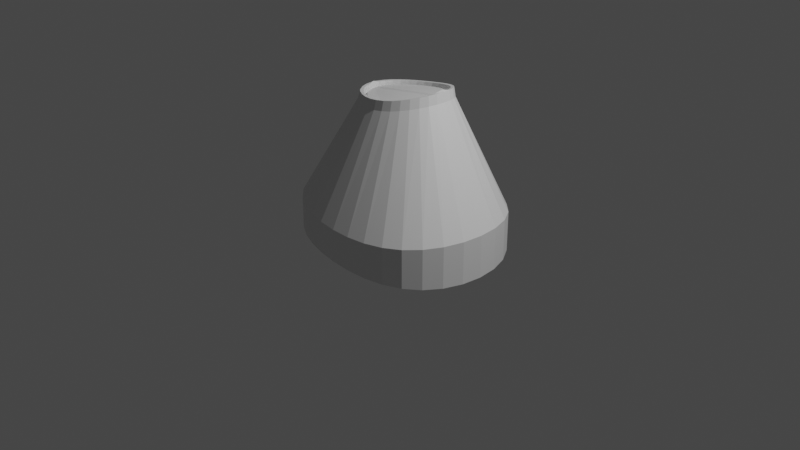 # Source: barnacle.blend  (saved by Blender 3.0.42; exported with 4.5.12 LTS)
import bpy
from mathutils import Matrix  # noqa: F401  (used for matrix-valued properties, if any)

bpy.ops.wm.read_factory_settings(use_empty=True)
scene = bpy.context.scene
scene.name = 'Scene'

# ---- collections
col_collection = bpy.data.collections.new('Collection'); scene.collection.children.link(col_collection)

# ---- materials (node trees are filled in below, after node groups)
mat_material_001 = bpy.data.materials.new('Material.001')
mat_material_001.use_transparent_shadow = False

# ---- material node trees
mat_material_001.use_nodes = True; mat_material_001.node_tree.nodes.clear()
_N = mat_material_001.node_tree.nodes; _L = mat_material_001.node_tree.links
n0 = _N.new('ShaderNodeBsdfPrincipled'); n0.name = 'Principled BSDF'; n0.location = (10, 300)
n0.distribution = 'GGX'
n0.subsurface_method = 'RANDOM_WALK_SKIN'
n0.inputs[3].default_value = 1.45
n0.inputs[27].default_value = (0.0, 0.0, 0.0, 1.0)
n0.inputs[28].default_value = 1.0
n1 = _N.new('ShaderNodeOutputMaterial'); n1.name = 'Material Output'; n1.location = (300, 300)
_L.new(n0.outputs[0], n1.inputs[0])
n1.is_active_output = True

# ---- world
world_world = bpy.data.worlds.new('World'); scene.world = world_world
world_world.use_nodes = True; world_world.node_tree.nodes.clear()
_N = world_world.node_tree.nodes; _L = world_world.node_tree.links
n0 = _N.new('ShaderNodeOutputWorld'); n0.name = 'World Output'; n0.location = (300, 300)
n1 = _N.new('ShaderNodeBackground'); n1.name = 'Background'; n1.location = (10, 300)
n1.inputs[0].default_value = (0.05088, 0.05088, 0.05088, 1.0)
_L.new(n1.outputs[0], n0.inputs[0])
n0.is_active_output = True
world_world.color = (0.05088, 0.05088, 0.05088)
world_world.use_sun_shadow = False
world_world.sun_shadow_jitter_overblur = 0.0

# ---- cameras
cam_camera = bpy.data.cameras.new('Camera')
cam_camera.clip_end = 100.0
cam_camera.ortho_scale = 7.314

# ---- lights
light_light = bpy.data.lights.new('Light', 'POINT')
light_light.transmission_factor = 0.0
light_light.energy = 1000.0
light_light.shadow_soft_size = 0.1
light_light.shadow_maximum_resolution = 0.006
light_light.use_absolute_resolution = True

# ---- meshes
me_cylinder = bpy.data.meshes.new('Cylinder')
me_cylinder.from_pydata([(0.0, 1.0, -1.0), (0.0, 1.0, 1.0), (0.1951, 0.9808, -1.0), (0.1951, 0.9808, 1.0), (0.3827, 0.9239, -1.0), (0.3827, 0.9239, 1.0), (0.5556, 0.8315, -1.0), (0.5556, 0.8315, 1.0), (0.7071, 0.7071, -1.0), (0.7071, 0.7071, 1.0), (0.8315, 0.5556, -1.0), (0.8315, 0.5556, 1.0), (0.9239, 0.3827, -1.0), (0.9239, 0.3827, 1.0), (0.9808, 0.1951, -1.0), (0.9808, 0.1951, 1.0), (1.0, -4.371e-08, -1.0), (1.0, -4.371e-08, 1.0), (0.9808, -0.1951, -1.0), (0.9808, -0.1951, 1.0), (0.9239, -0.3827, -1.0), (0.9239, -0.3827, 1.0), (0.8315, -0.5556, -1.0), (0.8315, -0.5556, 1.0), (0.7071, -0.7071, -1.0), (0.7071, -0.7071, 1.0), (0.5556, -0.8315, -1.0), (0.5556, -0.8315, 1.0), (0.3827, -0.9239, -1.0), (0.3827, -0.9239, 1.0), (0.1951, -0.9808, -1.0), (0.1951, -0.9808, 1.0), (-8.742e-08, -1.0, -1.0), (-8.742e-08, -1.0, 1.0), (-0.1951, -0.9808, -1.0), (-0.1951, -0.9808, 1.0), (-0.3827, -0.9239, -1.0), (-0.3827, -0.9239, 1.0), (-0.5556, -0.8315, -1.0), (-0.5556, -0.8315, 1.0), (-0.7071, -0.7071, -1.0), (-0.7071, -0.7071, 1.0), (-0.8315, -0.5556, -1.0), (-0.8315, -0.5556, 1.0), (-0.9239, -0.3827, -1.0), (-0.9239, -0.3827, 1.0), (-0.9808, -0.1951, -1.0), (-0.9808, -0.1951, 1.0), (-1.0, 1.192e-08, -1.0), (-1.0, 1.192e-08, 1.0), (-0.9808, 0.1951, -1.0), (-0.9808, 0.1951, 1.0), (-0.9239, 0.3827, -1.0), (-0.9239, 0.3827, 1.0), (-0.8315, 0.5556, -1.0), (-0.8315, 0.5556, 1.0), (-0.7071, 0.7071, -1.0), (-0.7071, 0.7071, 1.0), (-0.5556, 0.8315, -1.0), (-0.5556, 0.8315, 1.0), (-0.3827, 0.9239, -1.0), (-0.3827, 0.9239, 1.0), (-0.1951, 0.9808, -1.0), (-0.1951, 0.9808, 1.0), (0.07212, 0.3626, 7.538), (-1.025e-08, 0.3697, 7.538), (0.1415, 0.3415, 7.538), (0.2054, 0.3074, 7.538), (0.2614, 0.2614, 7.538), (0.3074, 0.2054, 7.538), (0.3415, 0.1415, 7.538), (0.3626, 0.07212, 7.538), (0.3665, 0.03224, 7.538), (0.3626, -0.07212, 7.538), (0.3415, -0.1415, 7.538), (0.3074, -0.2054, 7.538), (0.2614, -0.2614, 7.538), (0.2054, -0.3074, 7.538), (0.1415, -0.3415, 7.538), (0.07212, -0.3626, 7.538), (-2.767e-08, -0.3697, 7.538), (-0.07212, -0.3626, 7.538), (-0.1415, -0.3415, 7.538), (-0.2054, -0.3074, 7.538), (-0.2614, -0.2614, 7.538), (-0.3074, -0.2054, 7.538), (-0.3415, -0.1415, 7.538), (-0.3626, -0.07212, 7.538), (-0.3665, 0.03224, 7.538), (-0.3626, 0.07212, 7.538), (-0.3415, 0.1415, 7.538), (-0.3074, 0.2054, 7.538), (-0.2614, 0.2614, 7.538), (-0.2054, 0.3074, 7.538), (-0.1415, 0.3415, 7.538), (-0.07212, 0.3626, 7.538), (0.09056, 0.4553, 7.169), (1.32e-08, 0.4642, 7.169), (0.1776, 0.4289, 7.169), (0.2579, 0.386, 7.169), (0.3282, 0.3282, 7.169), (0.386, 0.2579, 7.169), (0.4289, 0.1776, 7.169), (0.4553, 0.09056, 7.169), (0.4642, -3.426e-08, 7.169), (0.4553, -0.09056, 7.169), (0.4289, -0.1776, 7.169), (0.386, -0.2579, 7.169), (0.3282, -0.3282, 7.169), (0.2579, -0.386, 7.169), (0.1776, -0.4289, 7.169), (0.09056, -0.4553, 7.169), (-2.738e-08, -0.4642, 7.169), (-0.09056, -0.4553, 7.169), (-0.1776, -0.4289, 7.169), (-0.2579, -0.386, 7.169), (-0.3282, -0.3282, 7.169), (-0.386, -0.2579, 7.169), (-0.4289, -0.1776, 7.169), (-0.4553, -0.09056, 7.169), (-0.4642, -8.436e-09, 7.169), (-0.4553, 0.09056, 7.169), (-0.4289, 0.1776, 7.169), (-0.386, 0.2579, 7.169), (-0.3282, 0.3282, 7.169), (-0.2579, 0.386, 7.169), (-0.1776, 0.4289, 7.169), (-0.09056, 0.4553, 7.169), (0.08542, 0.4334, 7.71), (-0.0009432, 0.4419, 7.71), (0.1685, 0.4082, 7.71), (0.245, 0.3673, 7.71), (0.3121, 0.3122, 7.71), (0.3671, 0.2452, 7.71), (0.4081, 0.1686, 7.71), (0.4333, 0.08558, 7.71), (0.4418, -0.0007873, 7.71), (0.4333, -0.08715, 7.71), (0.4081, -0.1702, 7.71), (0.3671, -0.2467, 7.71), (0.3121, -0.3138, 7.71), (0.245, -0.3689, 7.71), (0.1685, -0.4098, 7.71), (0.08542, -0.435, 7.71), (-0.0009432, -0.4435, 7.71), (-0.08731, -0.435, 7.71), (-0.1704, -0.4098, 7.71), (-0.2469, -0.3689, 7.71), (-0.314, -0.3138, 7.71), (-0.369, -0.2467, 7.71), (-0.4099, -0.1702, 7.71), (-0.4351, -0.08715, 7.71), (-0.4436, -0.0007872, 7.71), (-0.4351, 0.08558, 7.71), (-0.4099, 0.1686, 7.71), (-0.369, 0.2452, 7.71), (-0.314, 0.3122, 7.71), (-0.2469, 0.3673, 7.71), (-0.1704, 0.4082, 7.71), (-0.08731, 0.4334, 7.71), (0.07844, 0.3943, 7.169), (-5.644e-09, 0.4021, 7.169), (0.1539, 0.3715, 7.169), (0.2234, 0.3343, 7.169), (0.2843, 0.2843, 7.169), (0.3343, 0.2234, 7.169), (0.3715, 0.1539, 7.169), (0.3943, 0.07844, 7.169), (0.3665, -0.03222, 7.538), (-0.3943, 0.07844, 7.169), (-0.3665, -0.03222, 7.538), (-0.3715, 0.1539, 7.169), (-0.3343, 0.2234, 7.169), (-0.2843, 0.2843, 7.169), (-0.2234, 0.3343, 7.169), (-0.1539, 0.3715, 7.169), (-0.07844, 0.3943, 7.169), (0.3943, -0.07844, 7.169), (0.4021, -3.194e-08, 7.393), (0.3715, -0.1539, 7.169), (0.3343, -0.2234, 7.169), (0.2843, -0.2843, 7.169), (0.2234, -0.3343, 7.169), (0.1539, -0.3715, 7.169), (0.07844, -0.3943, 7.169), (-2.342e-08, -0.4021, 7.169), (-0.07844, -0.3943, 7.169), (-0.1539, -0.3715, 7.169), (-0.2234, -0.3343, 7.169), (-0.2843, -0.2843, 7.169), (-0.3343, -0.2234, 7.169), (-0.3715, -0.1539, 7.169), (-0.3943, -0.07844, 7.169), (-0.4021, -8.436e-09, 7.393), (-0.0009432, 0.4123, 7.71), (0.07964, 0.4043, 7.71), (0.1571, 0.3808, 7.71), (0.2285, 0.3427, 7.71), (0.2911, 0.2913, 7.71), (0.3425, 0.2287, 7.71), (0.3807, 0.1573, 7.71), (0.4042, 0.0798, 7.71), (0.4121, -0.0007873, 7.822), (0.4042, -0.08137, 7.71), (0.3807, -0.1589, 7.71), (0.3425, -0.2303, 7.71), (0.2911, -0.2929, 7.71), (0.2285, -0.3442, 7.71), (0.1571, -0.3824, 7.71), (0.07964, -0.4059, 7.71), (-0.0009432, -0.4138, 7.71), (-0.08153, -0.4059, 7.71), (-0.159, -0.3824, 7.71), (-0.2304, -0.3442, 7.71), (-0.293, -0.2929, 7.71), (-0.3444, -0.2303, 7.71), (-0.3826, -0.1589, 7.71), (-0.4061, -0.08137, 7.71), (-0.414, -0.0007872, 7.822), (-0.4061, 0.0798, 7.71), (-0.3826, 0.1573, 7.71), (-0.3444, 0.2287, 7.71), (-0.293, 0.2913, 7.71), (-0.2304, 0.3427, 7.71), (-0.159, 0.3808, 7.71), (-0.08153, 0.4043, 7.71), (-0.3698, -0.252, 7.707), (-0.3147, -0.3191, 7.707), (-0.2938, -0.2981, 7.707), (-0.3451, -0.2355, 7.707)], [], [(0, 1, 3, 2), (2, 3, 5, 4), (4, 5, 7, 6), (6, 7, 9, 8), (8, 9, 11, 10), (10, 11, 13, 12), (12, 13, 15, 14), (14, 15, 17, 16), (16, 17, 19, 18), (18, 19, 21, 20), (20, 21, 23, 22), (22, 23, 25, 24), (24, 25, 27, 26), (26, 27, 29, 28), (28, 29, 31, 30), (30, 31, 33, 32), (32, 33, 35, 34), (34, 35, 37, 36), (36, 37, 39, 38), (38, 39, 41, 40), (40, 41, 43, 42), (42, 43, 45, 44), (44, 45, 47, 46), (46, 47, 49, 48), (48, 49, 51, 50), (50, 51, 53, 52), (52, 53, 55, 54), (54, 55, 57, 56), (56, 57, 59, 58), (58, 59, 61, 60), (9, 7, 99, 100), (60, 61, 63, 62), (62, 63, 1, 0), (0, 2, 4, 6, 8, 10, 12, 14, 16, 18, 20, 22, 24, 26, 28, 30, 32, 34, 36, 38, 40, 42, 44, 46, 48, 50, 52, 54, 56, 58, 60, 62), (64, 65, 95, 94, 93, 92, 91, 90, 89, 88, 72, 71, 70, 69, 68, 67, 66), (27, 25, 108, 109), (45, 43, 117, 118), (63, 61, 126, 127), (19, 17, 104, 105), (37, 35, 113, 114), (55, 53, 122, 123), (11, 9, 100, 101), (29, 27, 109, 110), (47, 45, 118, 119), (3, 1, 97, 96), (1, 63, 127, 97), (21, 19, 105, 106), (39, 37, 114, 115), (57, 55, 123, 124), (13, 11, 101, 102), (31, 29, 110, 111), (49, 47, 119, 120), (5, 3, 96, 98), (23, 21, 106, 107), (41, 39, 115, 116), (59, 57, 124, 125), (15, 13, 102, 103), (33, 31, 111, 112), (51, 49, 120, 121), (7, 5, 98, 99), (25, 23, 107, 108), (43, 41, 116, 117), (61, 59, 125, 126), (17, 15, 103, 104), (35, 33, 112, 113), (53, 51, 121, 122), (129, 128, 96, 97), (128, 130, 98, 96), (130, 131, 99, 98), (131, 132, 100, 99), (132, 133, 101, 100), (133, 134, 102, 101), (134, 135, 103, 102), (135, 136, 104, 103), (136, 137, 105, 104), (137, 138, 106, 105), (138, 139, 107, 106), (139, 140, 108, 107), (140, 141, 109, 108), (141, 142, 110, 109), (142, 143, 111, 110), (143, 144, 112, 111), (144, 145, 113, 112), (145, 146, 114, 113), (146, 147, 115, 114), (147, 148, 116, 115), (148, 149, 117, 116), (149, 150, 118, 117), (150, 151, 119, 118), (151, 152, 120, 119), (152, 153, 121, 120), (153, 154, 122, 121), (154, 155, 123, 122), (155, 156, 124, 123), (156, 157, 125, 124), (157, 158, 126, 125), (158, 159, 127, 126), (159, 129, 97, 127), (194, 195, 128, 129), (195, 196, 130, 128), (196, 197, 131, 130), (197, 198, 132, 131), (198, 199, 133, 132), (199, 200, 134, 133), (200, 201, 135, 134), (201, 202, 136, 135), (202, 203, 137, 136), (203, 204, 138, 137), (204, 205, 139, 138), (205, 206, 140, 139), (206, 207, 141, 140), (207, 208, 142, 141), (208, 209, 143, 142), (209, 210, 144, 143), (210, 211, 145, 144), (211, 212, 146, 145), (212, 213, 147, 146), (213, 214, 148, 147), (215, 149, 226, 229), (215, 216, 150, 149), (216, 217, 151, 150), (217, 218, 152, 151), (218, 219, 153, 152), (219, 220, 154, 153), (220, 221, 155, 154), (221, 222, 156, 155), (222, 223, 157, 156), (223, 224, 158, 157), (224, 225, 159, 158), (225, 194, 129, 159), (168, 170, 87, 86, 85, 84, 83, 82, 81, 80, 79, 78, 77, 76, 75, 74, 73), (65, 64, 160, 161), (64, 66, 162, 160), (66, 67, 163, 162), (67, 68, 164, 163), (68, 69, 165, 164), (69, 70, 166, 165), (70, 71, 167, 166), (71, 72, 178, 167), (88, 89, 169, 193), (89, 90, 171, 169), (90, 91, 172, 171), (91, 92, 173, 172), (92, 93, 174, 173), (93, 94, 175, 174), (94, 95, 176, 175), (95, 65, 161, 176), (72, 88, 193, 178), (168, 73, 177, 178), (73, 74, 179, 177), (74, 75, 180, 179), (75, 76, 181, 180), (76, 77, 182, 181), (77, 78, 183, 182), (78, 79, 184, 183), (79, 80, 185, 184), (80, 81, 186, 185), (81, 82, 187, 186), (82, 83, 188, 187), (83, 84, 189, 188), (84, 85, 190, 189), (85, 86, 191, 190), (86, 87, 192, 191), (87, 170, 193, 192), (170, 168, 178, 193), (176, 161, 194, 225), (175, 176, 225, 224), (174, 175, 224, 223), (173, 174, 223, 222), (172, 173, 222, 221), (171, 172, 221, 220), (169, 171, 220, 219), (193, 169, 219, 218), (192, 193, 218, 217), (191, 192, 217, 216), (190, 191, 216, 215), (189, 190, 215, 214), (188, 189, 214, 213), (187, 188, 213, 212), (186, 187, 212, 211), (185, 186, 211, 210), (184, 185, 210, 209), (183, 184, 209, 208), (182, 183, 208, 207), (181, 182, 207, 206), (180, 181, 206, 205), (179, 180, 205, 204), (177, 179, 204, 203), (178, 177, 203, 202), (167, 178, 202, 201), (166, 167, 201, 200), (165, 166, 200, 199), (164, 165, 199, 198), (163, 164, 198, 197), (162, 163, 197, 196), (160, 162, 196, 195), (161, 160, 195, 194), (228, 229, 226, 227), (148, 214, 228, 227), (149, 148, 227, 226), (214, 215, 229, 228)])
_uv = me_cylinder.uv_layers.new(name='UVMap')
_uv.uv.foreach_set('vector', [1.0, 0.5, 1.0, 1.0, 0.9688, 1.0, 0.9688, 0.5, 0.9688, 0.5, 0.9688, 1.0, 0.9375, 1.0, 0.9375, 0.5, 0.9375, 0.5, 0.9375, 1.0, 0.9062, 1.0, 0.9062, 0.5, 0.9062, 0.5, 0.9062, 1.0, 0.875, 1.0, 0.875, 0.5, 0.875, 0.5, 0.875, 1.0, 0.8438, 1.0, 0.8438, 0.5, 0.8438, 0.5, 0.8438, 1.0, 0.8125, 1.0, 0.8125, 0.5, 0.8125, 0.5, 0.8125, 1.0, 0.7812, 1.0, 0.7812, 0.5, 0.7812, 0.5, 0.7812, 1.0, 0.75, 1.0, 0.75, 0.5, 0.75, 0.5, 0.75, 1.0, 0.7188, 1.0, 0.7188, 0.5, 0.7188, 0.5, 0.7188, 1.0, 0.6875, 1.0, 0.6875, 0.5, 0.6875, 0.5, 0.6875, 1.0, 0.6562, 1.0, 0.6562, 0.5, 0.6562, 0.5, 0.6562, 1.0, 0.625, 1.0, 0.625, 0.5, 0.625, 0.5, 0.625, 1.0, 0.5938, 1.0, 0.5938, 0.5, 0.5938, 0.5, 0.5938, 1.0, 0.5625, 1.0, 0.5625, 0.5, 0.5625, 0.5, 0.5625, 1.0, 0.5312, 1.0, 0.5312, 0.5, 0.5312, 0.5, 0.5312, 1.0, 0.5, 1.0, 0.5, 0.5, 0.5, 0.5, 0.5, 1.0, 0.4688, 1.0, 0.4688, 0.5, 0.4688, 0.5, 0.4688, 1.0, 0.4375, 1.0, 0.4375, 0.5, 0.4375, 0.5, 0.4375, 1.0, 0.4062, 1.0, 0.4062, 0.5, 0.4062, 0.5, 0.4062, 1.0, 0.375, 1.0, 0.375, 0.5, 0.375, 0.5, 0.375, 1.0, 0.3438, 1.0, 0.3438, 0.5, 0.3438, 0.5, 0.3438, 1.0, 0.3125, 1.0, 0.3125, 0.5, 0.3125, 0.5, 0.3125, 1.0, 0.2812, 1.0, 0.2812, 0.5, 0.2812, 0.5, 0.2812, 1.0, 0.25, 1.0, 0.25, 0.5, 0.25, 0.5, 0.25, 1.0, 0.2188, 1.0, 0.2188, 0.5, 0.2188, 0.5, 0.2188, 1.0, 0.1875, 1.0, 0.1875, 0.5, 0.1875, 0.5, 0.1875, 1.0, 0.1562, 1.0, 0.1562, 0.5, 0.1562, 0.5, 0.1562, 1.0, 0.125, 1.0, 0.125, 0.5, 0.125, 0.5, 0.125, 1.0, 0.09375, 1.0, 0.09375, 0.5, 0.09375, 0.5, 0.09375, 1.0, 0.0625, 1.0, 0.0625, 0.5, 0.875, 1.0, 0.9062, 1.0, 0.9062, 1.0, 0.875, 1.0, 0.0625, 0.5, 0.0625, 1.0, 0.03125, 1.0, 0.03125, 0.5, 0.03125, 0.5, 0.03125, 1.0, 0.0, 1.0, 0.0, 0.5, 0.75, 0.49, 0.7968, 0.4854, 0.8418, 0.4717, 0.8833, 0.4496, 0.9197, 0.4197, 0.9496, 0.3833, 0.9717, 0.3418, 0.9854, 0.2968, 0.99, 0.25, 0.9854, 0.2032, 0.9717, 0.1582, 0.9496, 0.1167, 0.9197, 0.08029, 0.8833, 0.05045, 0.8418, 0.02827, 0.7968, 0.01461, 0.75, 0.01, 0.7032, 0.01461, 0.6582, 0.02827, 0.6167, 0.05045, 0.5803, 0.08029, 0.5504, 0.1167, 0.5283, 0.1582, 0.5146, 0.2032, 0.51, 0.25, 0.5146, 0.2968, 0.5283, 0.3418, 0.5504, 0.3833, 0.5803, 0.4197, 0.6167, 0.4496, 0.6582, 0.4717, 0.7032, 0.4854, 0.2873, 0.4374, 0.25, 0.4411, 0.2127, 0.4374, 0.1769, 0.4266, 0.1438, 0.4089, 0.1149, 0.3851, 0.0911, 0.3562, 0.07343, 0.3231, 0.06256, 0.2873, 0.06053, 0.2667, 0.4395, 0.2667, 0.4374, 0.2873, 0.4266, 0.3231, 0.4089, 0.3562, 0.3851, 0.3851, 0.3562, 0.4089, 0.3231, 0.4266, 0.5938, 1.0, 0.625, 1.0, 0.625, 1.0, 0.5938, 1.0, 0.3125, 1.0, 0.3438, 1.0, 0.3438, 1.0, 0.3125, 1.0, 0.03125, 1.0, 0.0625, 1.0, 0.0625, 1.0, 0.03125, 1.0, 0.7188, 1.0, 0.75, 1.0, 0.75, 1.0, 0.7188, 1.0, 0.4375, 1.0, 0.4688, 1.0, 0.4688, 1.0, 0.4375, 1.0, 0.1562, 1.0, 0.1875, 1.0, 0.1875, 1.0, 0.1562, 1.0, 0.8438, 1.0, 0.875, 1.0, 0.875, 1.0, 0.8438, 1.0, 0.5625, 1.0, 0.5938, 1.0, 0.5938, 1.0, 0.5625, 1.0, 0.2812, 1.0, 0.3125, 1.0, 0.3125, 1.0, 0.2812, 1.0, 0.9688, 1.0, 1.0, 1.0, 1.0, 1.0, 0.9688, 1.0, 0.0, 1.0, 0.03125, 1.0, 0.03125, 1.0, 0.0, 1.0, 0.6875, 1.0, 0.7188, 1.0, 0.7188, 1.0, 0.6875, 1.0, 0.4062, 1.0, 0.4375, 1.0, 0.4375, 1.0, 0.4062, 1.0, 0.125, 1.0, 0.1562, 1.0, 0.1562, 1.0, 0.125, 1.0, 0.8125, 1.0, 0.8438, 1.0, 0.8438, 1.0, 0.8125, 1.0, 0.5312, 1.0, 0.5625, 1.0, 0.5625, 1.0, 0.5312, 1.0, 0.25, 1.0, 0.2812, 1.0, 0.2812, 1.0, 0.25, 1.0, 0.9375, 1.0, 0.9688, 1.0, 0.9688, 1.0, 0.9375, 1.0, 0.6562, 1.0, 0.6875, 1.0, 0.6875, 1.0, 0.6562, 1.0, 0.375, 1.0, 0.4062, 1.0, 0.4062, 1.0, 0.375, 1.0, 0.09375, 1.0, 0.125, 1.0, 0.125, 1.0, 0.09375, 1.0, 0.7812, 1.0, 0.8125, 1.0, 0.8125, 1.0, 0.7812, 1.0, 0.5, 1.0, 0.5312, 1.0, 0.5312, 1.0, 0.5, 1.0, 0.2188, 1.0, 0.25, 1.0, 0.25, 1.0, 0.2188, 1.0, 0.9062, 1.0, 0.9375, 1.0, 0.9375, 1.0, 0.9062, 1.0, 0.625, 1.0, 0.6562, 1.0, 0.6562, 1.0, 0.625, 1.0, 0.3438, 1.0, 0.375, 1.0, 0.375, 1.0, 0.3438, 1.0, 0.0625, 1.0, 0.09375, 1.0, 0.09375, 1.0, 0.0625, 1.0, 0.75, 1.0, 0.7812, 1.0, 0.7812, 1.0, 0.75, 1.0, 0.4688, 1.0, 0.5, 1.0, 0.5, 1.0, 0.4688, 1.0, 0.1875, 1.0, 0.2188, 1.0, 0.2188, 1.0, 0.1875, 1.0, 0.25, 0.49, 0.2968, 0.4854, 0.2968, 0.4854, 0.25, 0.49, 0.2968, 0.4854, 0.3418, 0.4717, 0.3418, 0.4717, 0.2968, 0.4854, 0.3418, 0.4717, 0.3833, 0.4496, 0.3833, 0.4496, 0.3418, 0.4717, 0.3833, 0.4496, 0.4197, 0.4197, 0.4197, 0.4197, 0.3833, 0.4496, 0.4197, 0.4197, 0.4496, 0.3833, 0.4496, 0.3833, 0.4197, 0.4197, 0.4496, 0.3833, 0.4717, 0.3418, 0.4717, 0.3418, 0.4496, 0.3833, 0.4717, 0.3418, 0.4854, 0.2968, 0.4854, 0.2968, 0.4717, 0.3418, 0.4854, 0.2968, 0.49, 0.25, 0.49, 0.25, 0.4854, 0.2968, 0.49, 0.25, 0.4854, 0.2032, 0.4854, 0.2032, 0.49, 0.25, 0.4854, 0.2032, 0.4717, 0.1582, 0.4717, 0.1582, 0.4854, 0.2032, 0.4717, 0.1582, 0.4496, 0.1167, 0.4496, 0.1167, 0.4717, 0.1582, 0.4496, 0.1167, 0.4197, 0.08029, 0.4197, 0.08029, 0.4496, 0.1167, 0.4197, 0.08029, 0.3833, 0.05045, 0.3833, 0.05045, 0.4197, 0.08029, 0.3833, 0.05045, 0.3418, 0.02827, 0.3418, 0.02827, 0.3833, 0.05045, 0.3418, 0.02827, 0.2968, 0.01461, 0.2968, 0.01461, 0.3418, 0.02827, 0.2968, 0.01461, 0.25, 0.01, 0.25, 0.01, 0.2968, 0.01461, 0.25, 0.01, 0.2032, 0.01461, 0.2032, 0.01461, 0.25, 0.01, 0.2032, 0.01461, 0.1582, 0.02827, 0.1582, 0.02827, 0.2032, 0.01461, 0.1582, 0.02827, 0.1167, 0.05045, 0.1167, 0.05045, 0.1582, 0.02827, 0.1167, 0.05045, 0.08029, 0.08029, 0.08029, 0.08029, 0.1167, 0.05045, 0.08029, 0.08029, 0.05045, 0.1167, 0.05045, 0.1167, 0.08029, 0.08029, 0.05045, 0.1167, 0.02827, 0.1582, 0.02827, 0.1582, 0.05045, 0.1167, 0.02827, 0.1582, 0.01461, 0.2032, 0.01461, 0.2032, 0.02827, 0.1582, 0.01461, 0.2032, 0.01, 0.25, 0.01, 0.25, 0.01461, 0.2032, 0.01, 0.25, 0.01461, 0.2968, 0.01461, 0.2968, 0.01, 0.25, 0.01461, 0.2968, 0.02827, 0.3418, 0.02827, 0.3418, 0.01461, 0.2968, 0.02827, 0.3418, 0.05045, 0.3833, 0.05045, 0.3833, 0.02827, 0.3418, 0.05045, 0.3833, 0.08029, 0.4197, 0.08029, 0.4197, 0.05045, 0.3833, 0.08029, 0.4197, 0.1167, 0.4496, 0.1167, 0.4496, 0.08029, 0.4197, 0.1167, 0.4496, 0.1582, 0.4717, 0.1582, 0.4717, 0.1167, 0.4496, 0.1582, 0.4717, 0.2032, 0.4854, 0.2032, 0.4854, 0.1582, 0.4717, 0.2032, 0.4854, 0.25, 0.49, 0.25, 0.49, 0.2032, 0.4854, 0.25, 0.4739, 0.2937, 0.4696, 0.2968, 0.4854, 0.25, 0.49, 0.2937, 0.4696, 0.3357, 0.4569, 0.3418, 0.4717, 0.2968, 0.4854, 0.3357, 0.4569, 0.3744, 0.4362, 0.3833, 0.4496, 0.3418, 0.4717, 0.3744, 0.4362, 0.4083, 0.4083, 0.4197, 0.4197, 0.3833, 0.4496, 0.4083, 0.4083, 0.4362, 0.3744, 0.4496, 0.3833, 0.4197, 0.4197, 0.4362, 0.3744, 0.4569, 0.3357, 0.4717, 0.3418, 0.4496, 0.3833, 0.4569, 0.3357, 0.4696, 0.2937, 0.4854, 0.2968, 0.4717, 0.3418, 0.4696, 0.2937, 0.4739, 0.25, 0.49, 0.25, 0.4854, 0.2968, 0.4739, 0.25, 0.4696, 0.2063, 0.4854, 0.2032, 0.49, 0.25, 0.4696, 0.2063, 0.4569, 0.1643, 0.4717, 0.1582, 0.4854, 0.2032, 0.4569, 0.1643, 0.4362, 0.1256, 0.4496, 0.1167, 0.4717, 0.1582, 0.4362, 0.1256, 0.4083, 0.09166, 0.4197, 0.08029, 0.4496, 0.1167, 0.4083, 0.09166, 0.3744, 0.06381, 0.3833, 0.05045, 0.4197, 0.08029, 0.3744, 0.06381, 0.3357, 0.04311, 0.3418, 0.02827, 0.3833, 0.05045, 0.3357, 0.04311, 0.2937, 0.03037, 0.2968, 0.01461, 0.3418, 0.02827, 0.2937, 0.03037, 0.25, 0.02607, 0.25, 0.01, 0.2968, 0.01461, 0.25, 0.02607, 0.2063, 0.03037, 0.2032, 0.01461, 0.25, 0.01, 0.2063, 0.03037, 0.1643, 0.04311, 0.1582, 0.02827, 0.2032, 0.01461, 0.1643, 0.04311, 0.1256, 0.06381, 0.1167, 0.05045, 0.1582, 0.02827, 0.1256, 0.06381, 0.09166, 0.09166, 0.08029, 0.08029, 0.1167, 0.05045, 0.06381, 0.1256, 0.05045, 0.1167, 0.05045, 0.1167, 0.06381, 0.1256, 0.06381, 0.1256, 0.04311, 0.1643, 0.02827, 0.1582, 0.05045, 0.1167, 0.04311, 0.1643, 0.03037, 0.2063, 0.01461, 0.2032, 0.02827, 0.1582, 0.03037, 0.2063, 0.02607, 0.25, 0.01, 0.25, 0.01461, 0.2032, 0.02607, 0.25, 0.03037, 0.2937, 0.01461, 0.2968, 0.01, 0.25, 0.03037, 0.2937, 0.04311, 0.3357, 0.02827, 0.3418, 0.01461, 0.2968, 0.04311, 0.3357, 0.06381, 0.3744, 0.05045, 0.3833, 0.02827, 0.3418, 0.06381, 0.3744, 0.09166, 0.4083, 0.08029, 0.4197, 0.05045, 0.3833, 0.09166, 0.4083, 0.1256, 0.4362, 0.1167, 0.4496, 0.08029, 0.4197, 0.1256, 0.4362, 0.1643, 0.4569, 0.1582, 0.4717, 0.1167, 0.4496, 0.1643, 0.4569, 0.2063, 0.4696, 0.2032, 0.4854, 0.1582, 0.4717, 0.2063, 0.4696, 0.25, 0.4739, 0.25, 0.49, 0.2032, 0.4854, 0.4395, 0.2333, 0.06052, 0.2333, 0.06255, 0.2127, 0.07343, 0.1769, 0.09109, 0.1438, 0.1149, 0.1149, 0.1438, 0.09109, 0.1769, 0.07343, 0.2127, 0.06255, 0.25, 0.05888, 0.2873, 0.06255, 0.3231, 0.07343, 0.3562, 0.09109, 0.3851, 0.1149, 0.4089, 0.1438, 0.4266, 0.1769, 0.4375, 0.2127, 0.25, 0.4411, 0.2873, 0.4374, 0.2906, 0.4539, 0.25, 0.4579, 0.2873, 0.4374, 0.3231, 0.4266, 0.3295, 0.442, 0.2906, 0.4539, 0.3231, 0.4266, 0.3562, 0.4089, 0.3655, 0.4228, 0.3295, 0.442, 0.3562, 0.4089, 0.3851, 0.3851, 0.397, 0.397, 0.3655, 0.4228, 0.3851, 0.3851, 0.4089, 0.3562, 0.4228, 0.3655, 0.397, 0.397, 0.4089, 0.3562, 0.4266, 0.3231, 0.442, 0.3295, 0.4228, 0.3655, 0.4266, 0.3231, 0.4374, 0.2873, 0.4539, 0.2906, 0.442, 0.3295, 0.4374, 0.2873, 0.4395, 0.2667, 0.4579, 0.25, 0.4539, 0.2906, 0.06053, 0.2667, 0.06256, 0.2873, 0.04613, 0.2906, 0.04214, 0.25, 0.06256, 0.2873, 0.07343, 0.3231, 0.05796, 0.3295, 0.04613, 0.2906, 0.07343, 0.3231, 0.0911, 0.3562, 0.07717, 0.3655, 0.05796, 0.3295, 0.0911, 0.3562, 0.1149, 0.3851, 0.103, 0.397, 0.07717, 0.3655, 0.1149, 0.3851, 0.1438, 0.4089, 0.1345, 0.4228, 0.103, 0.397, 0.1438, 0.4089, 0.1769, 0.4266, 0.1705, 0.442, 0.1345, 0.4228, 0.1769, 0.4266, 0.2127, 0.4374, 0.2094, 0.4539, 0.1705, 0.442, 0.2127, 0.4374, 0.25, 0.4411, 0.25, 0.4579, 0.2094, 0.4539, 0.4395, 0.2667, 0.06053, 0.2667, 0.04214, 0.25, 0.4579, 0.25, 0.4395, 0.2333, 0.4375, 0.2127, 0.4539, 0.2094, 0.4579, 0.25, 0.4375, 0.2127, 0.4266, 0.1769, 0.442, 0.1705, 0.4539, 0.2094, 0.4266, 0.1769, 0.4089, 0.1438, 0.4228, 0.1345, 0.442, 0.1705, 0.4089, 0.1438, 0.3851, 0.1149, 0.397, 0.103, 0.4228, 0.1345, 0.3851, 0.1149, 0.3562, 0.09109, 0.3655, 0.07717, 0.397, 0.103, 0.3562, 0.09109, 0.3231, 0.07343, 0.3295, 0.05796, 0.3655, 0.07717, 0.3231, 0.07343, 0.2873, 0.06255, 0.2906, 0.04613, 0.3295, 0.05796, 0.2873, 0.06255, 0.25, 0.05888, 0.25, 0.04214, 0.2906, 0.04613, 0.25, 0.05888, 0.2127, 0.06255, 0.2094, 0.04613, 0.25, 0.04214, 0.2127, 0.06255, 0.1769, 0.07343, 0.1705, 0.05796, 0.2094, 0.04613, 0.1769, 0.07343, 0.1438, 0.09109, 0.1345, 0.07717, 0.1705, 0.05796, 0.1438, 0.09109, 0.1149, 0.1149, 0.103, 0.103, 0.1345, 0.07717, 0.1149, 0.1149, 0.09109, 0.1438, 0.07717, 0.1345, 0.103, 0.103, 0.09109, 0.1438, 0.07343, 0.1769, 0.05796, 0.1705, 0.07717, 0.1345, 0.07343, 0.1769, 0.06255, 0.2127, 0.04613, 0.2094, 0.05796, 0.1705, 0.06255, 0.2127, 0.06052, 0.2333, 0.04214, 0.25, 0.04613, 0.2094, 0.06052, 0.2333, 0.4395, 0.2333, 0.4579, 0.25, 0.04214, 0.25, 0.2094, 0.4539, 0.25, 0.4579, 0.25, 0.4739, 0.2063, 0.4696, 0.1705, 0.442, 0.2094, 0.4539, 0.2063, 0.4696, 0.1643, 0.4569, 0.1345, 0.4228, 0.1705, 0.442, 0.1643, 0.4569, 0.1256, 0.4362, 0.103, 0.397, 0.1345, 0.4228, 0.1256, 0.4362, 0.09166, 0.4083, 0.07717, 0.3655, 0.103, 0.397, 0.09166, 0.4083, 0.06381, 0.3744, 0.05796, 0.3295, 0.07717, 0.3655, 0.06381, 0.3744, 0.04311, 0.3357, 0.04613, 0.2906, 0.05796, 0.3295, 0.04311, 0.3357, 0.03037, 0.2937, 0.04214, 0.25, 0.04613, 0.2906, 0.03037, 0.2937, 0.02607, 0.25, 0.04613, 0.2094, 0.04214, 0.25, 0.02607, 0.25, 0.03037, 0.2063, 0.05796, 0.1705, 0.04613, 0.2094, 0.03037, 0.2063, 0.04311, 0.1643, 0.07717, 0.1345, 0.05796, 0.1705, 0.04311, 0.1643, 0.06381, 0.1256, 0.103, 0.103, 0.07717, 0.1345, 0.06381, 0.1256, 0.09166, 0.09166, 0.1345, 0.07717, 0.103, 0.103, 0.09166, 0.09166, 0.1256, 0.06381, 0.1705, 0.05796, 0.1345, 0.07717, 0.1256, 0.06381, 0.1643, 0.04311, 0.2094, 0.04613, 0.1705, 0.05796, 0.1643, 0.04311, 0.2063, 0.03037, 0.25, 0.04214, 0.2094, 0.04613, 0.2063, 0.03037, 0.25, 0.02607, 0.2906, 0.04613, 0.25, 0.04214, 0.25, 0.02607, 0.2937, 0.03037, 0.3295, 0.05796, 0.2906, 0.04613, 0.2937, 0.03037, 0.3357, 0.04311, 0.3655, 0.07717, 0.3295, 0.05796, 0.3357, 0.04311, 0.3744, 0.06381, 0.397, 0.103, 0.3655, 0.07717, 0.3744, 0.06381, 0.4083, 0.09166, 0.4228, 0.1345, 0.397, 0.103, 0.4083, 0.09166, 0.4362, 0.1256, 0.442, 0.1705, 0.4228, 0.1345, 0.4362, 0.1256, 0.4569, 0.1643, 0.4539, 0.2094, 0.442, 0.1705, 0.4569, 0.1643, 0.4696, 0.2063, 0.4579, 0.25, 0.4539, 0.2094, 0.4696, 0.2063, 0.4739, 0.25, 0.4539, 0.2906, 0.4579, 0.25, 0.4739, 0.25, 0.4696, 0.2937, 0.442, 0.3295, 0.4539, 0.2906, 0.4696, 0.2937, 0.4569, 0.3357, 0.4228, 0.3655, 0.442, 0.3295, 0.4569, 0.3357, 0.4362, 0.3744, 0.397, 0.397, 0.4228, 0.3655, 0.4362, 0.3744, 0.4083, 0.4083, 0.3655, 0.4228, 0.397, 0.397, 0.4083, 0.4083, 0.3744, 0.4362, 0.3295, 0.442, 0.3655, 0.4228, 0.3744, 0.4362, 0.3357, 0.4569, 0.2906, 0.4539, 0.3295, 0.442, 0.3357, 0.4569, 0.2937, 0.4696, 0.25, 0.4579, 0.2906, 0.4539, 0.2937, 0.4696, 0.25, 0.4739, 0.09166, 0.09166, 0.06381, 0.1256, 0.05045, 0.1167, 0.08029, 0.08029, 0.08029, 0.08029, 0.09166, 0.09166, 0.09166, 0.09166, 0.08029, 0.08029, 0.05045, 0.1167, 0.08029, 0.08029, 0.08029, 0.08029, 0.05045, 0.1167, 0.09166, 0.09166, 0.06381, 0.1256, 0.06381, 0.1256, 0.09166, 0.09166])
me_cylinder.materials.append(mat_material_001)
me_cylinder.use_remesh_fix_poles = True
me_cylinder.use_remesh_preserve_attributes = False
me_cylinder.update()

# ---- objects
ob_light = bpy.data.objects.new('Light', light_light)
ob_camera = bpy.data.objects.new('Camera', cam_camera)
ob_cylinder = bpy.data.objects.new('Cylinder', me_cylinder)

# ---- transforms, parenting, visibility, modifiers, constraints
ob_light.location = (4.076, 1.005, 5.904)
ob_light.rotation_euler = (0.6503, 0.05522, 1.866)
ob_light.lock_rotations_4d = False
ob_light.empty_display_type = 'ARROWS'
ob_light.color = (0.0, 0.0, 0.0, 0.0)
ob_light.lineart.crease_threshold = 0.0
ob_camera.location = (7.359, -6.926, 4.958)
ob_camera.rotation_euler = (1.109, 0.0, 0.8149)
ob_camera.lock_rotations_4d = False
ob_camera.empty_display_type = 'ARROWS'
ob_camera.color = (0.0, 0.0, 0.0, 0.0)
ob_camera.display_type = 'WIRE'
ob_camera.lineart.crease_threshold = 0.0
ob_cylinder.location = (0.0, 0.0, 0.0)
ob_cylinder.scale = (1.0, 1.0, 0.2)
_vg = ob_cylinder.vertex_groups.new(name='Group')
_vg = ob_cylinder.vertex_groups.new(name='Group.001')
_m = ob_cylinder.modifiers.new('SimpleDeform.001', 'SIMPLE_DEFORM')
_m.deform_method = 'STRETCH'
_m.factor = 0.2554
_m.angle = 0.2554
_m = ob_cylinder.modifiers.new('SimpleDeform', 'SIMPLE_DEFORM')
_m.deform_method = 'TAPER'
_m.factor = 0.25
_m.angle = 0.25
_m = ob_cylinder.modifiers.new('SimpleDeform.002', 'SIMPLE_DEFORM')
_m.deform_method = 'BEND'
_m.factor = 0.03316
_m.angle = 0.03316

# ---- collection membership
col_collection.objects.link(ob_light)
col_collection.objects.link(ob_camera)
col_collection.objects.link(ob_cylinder)

# ---- scene / render settings (as saved in the file)
scene.camera = ob_camera
scene.frame_start = 1; scene.frame_end = 250; scene.frame_set(0)
scene.render.engine = 'BLENDER_EEVEE_NEXT'
scene.cycles.sampling_pattern = 'TABULATED_SOBOL'
scene.cycles.use_light_tree = False
scene.view_settings.view_transform = 'Filmic'
bpy.context.view_layer.update()
